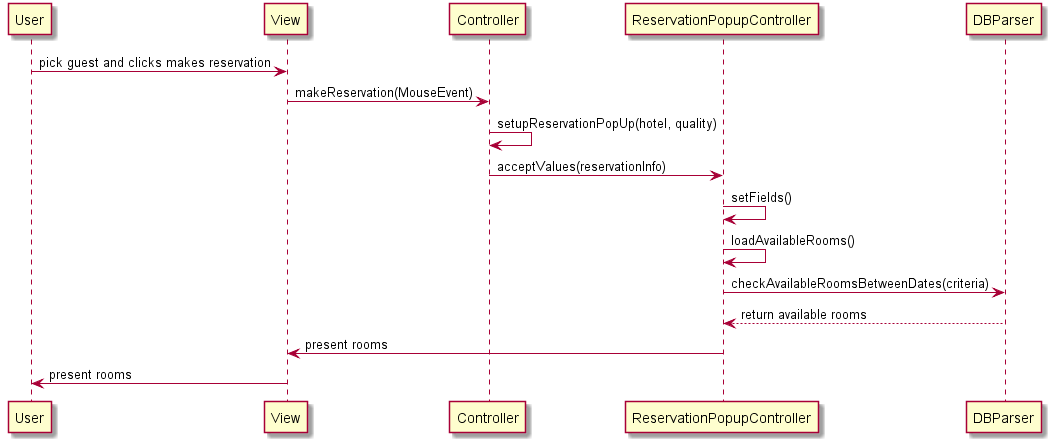

The diagram above was rendered by PlantUML. Its source (embedded in the PNG):
@startuml
User -> View: pick guest and clicks makes reservation
View -> Controller: makeReservation(MouseEvent)
Controller -> Controller: setupReservationPopUp(hotel, quality)
Controller -> ReservationPopupController: acceptValues(reservationInfo)
ReservationPopupController -> ReservationPopupController: setFields()
ReservationPopupController -> ReservationPopupController: loadAvailableRooms()
ReservationPopupController -> DBParser: checkAvailableRoomsBetweenDates(criteria)
DBParser --> ReservationPopupController: return available rooms
ReservationPopupController -> View: present rooms
View -> User: present rooms
@enduml